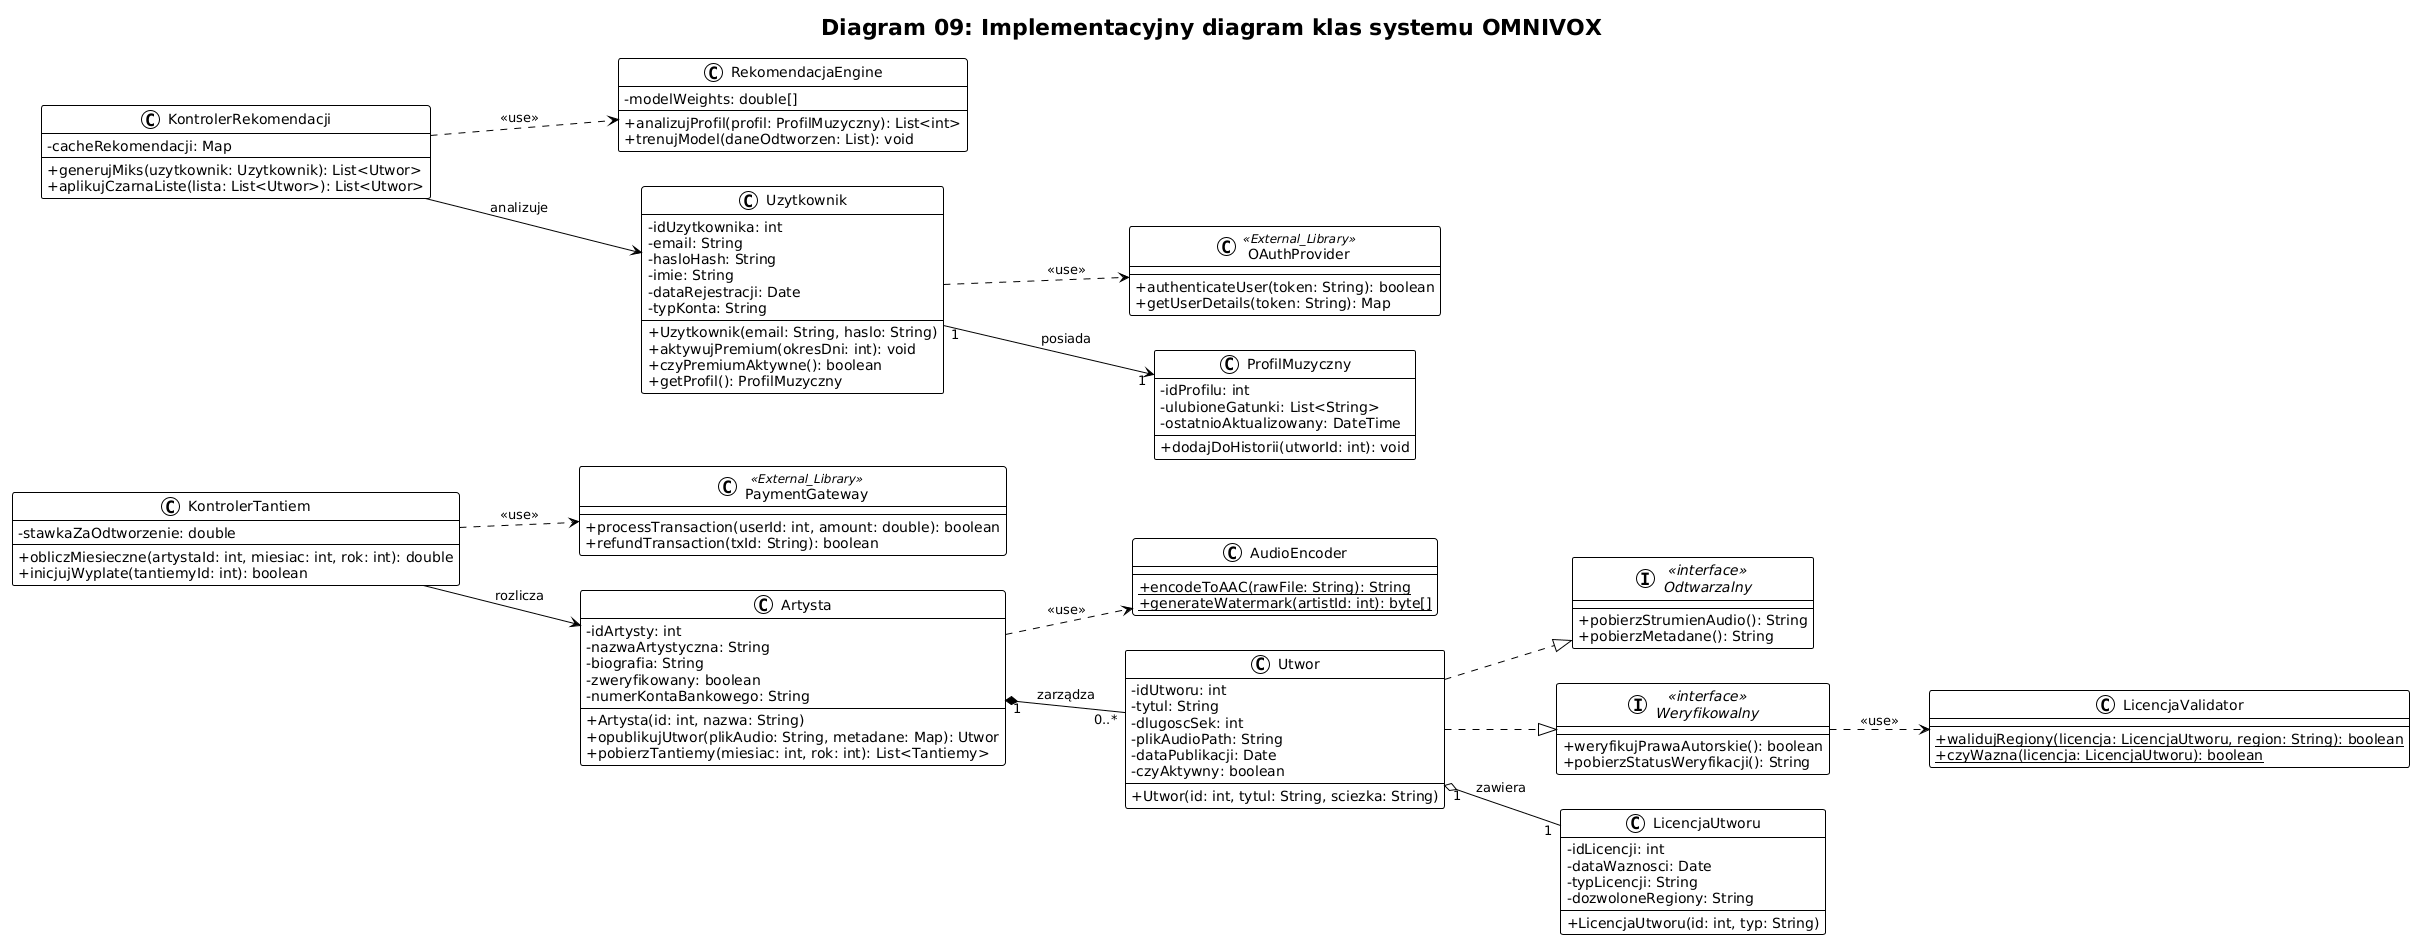

The diagram above was rendered by PlantUML. Its source (embedded in the PNG):
@startuml
!theme plain
skinparam classAttributeIconSize 0
skinparam backgroundColor #FFFFFF
left to right direction

title Diagram 09: Implementacyjny diagram klas systemu OMNIVOX

' --- INTERFEJSY ---
interface "<<interface>>\nOdtwarzalny" as IOdtwarzalny {
    + pobierzStrumienAudio(): String
    + pobierzMetadane(): String
}

interface "<<interface>>\nWeryfikowalny" as IWeryfikowalny {
    + weryfikujPrawaAutorskie(): boolean
    + pobierzStatusWeryfikacji(): String
}

' --- SERWISY ZEWNĘTRZNE (SYSTEMY TRZECIE) ---
class "PaymentGateway" as PaymentGateway <<External_Library>> {
    + processTransaction(userId: int, amount: double): boolean
    + refundTransaction(txId: String): boolean
}

class "OAuthProvider" as OAuthProvider <<External_Library>> {
    + authenticateUser(token: String): boolean
    + getUserDetails(token: String): Map
}

' --- KLASY POMOCNICZE / UTILS ---
class AudioEncoder {
    + {static} encodeToAAC(rawFile: String): String
    + {static} generateWatermark(artistId: int): byte[]
}

class LicencjaValidator {
    + {static} walidujRegiony(licencja: LicencjaUtworu, region: String): boolean
    + {static} czyWazna(licencja: LicencjaUtworu): boolean
}

class RekomendacjaEngine {
    - modelWeights: double[]
    + analizujProfil(profil: ProfilMuzyczny): List<int>
    + trenujModel(daneOdtworzen: List): void
}

' --- GŁÓWNE KLASY IMPLEMENTACYJNE ---
class Uzytkownik {
    - idUzytkownika: int
    - email: String
    - hasloHash: String
    - imie: String
    - dataRejestracji: Date
    - typKonta: String
    --
    + Uzytkownik(email: String, haslo: String)
    + aktywujPremium(okresDni: int): void
    + czyPremiumAktywne(): boolean
    + getProfil(): ProfilMuzyczny
}

class Artysta {
    - idArtysty: int
    - nazwaArtystyczna: String
    - biografia: String
    - zweryfikowany: boolean
    - numerKontaBankowego: String
    --
    + Artysta(id: int, nazwa: String)
    + opublikujUtwor(plikAudio: String, metadane: Map): Utwor
    + pobierzTantiemy(miesiac: int, rok: int): List<Tantiemy>
}

class Utwor {
    - idUtworu: int
    - tytul: String
    - dlugoscSek: int
    - plikAudioPath: String
    - dataPublikacji: Date
    - czyAktywny: boolean
    --
    + Utwor(id: int, tytul: String, sciezka: String)
}

class LicencjaUtworu {
    - idLicencji: int
    - dataWaznosci: Date
    - typLicencji: String
    - dozwoloneRegiony: String
    --
    + LicencjaUtworu(id: int, typ: String)
}

class ProfilMuzyczny {
    - idProfilu: int
    - ulubioneGatunki: List<String>
    - ostatnioAktualizowany: DateTime
    --
    + dodajDoHistorii(utworId: int): void
}

' --- KONTROLERY BIZNESOWE ---
class KontrolerRekomendacji {
    - cacheRekomendacji: Map
    --
    + generujMiks(uzytkownik: Uzytkownik): List<Utwor>
    + aplikujCzarnaListe(lista: List<Utwor>): List<Utwor>
}

class KontrolerTantiem {
    - stawkaZaOdtworzenie: double
    --
    + obliczMiesieczne(artystaId: int, miesiac: int, rok: int): double
    + inicjujWyplate(tantiemyId: int): boolean
}

' --- REALIZACJA INTERFEJSÓW ---
Utwor ..|> IOdtwarzalny
Utwor ..|> IWeryfikowalny

' --- ZALEŻNOŚCI TECHNICZNE (<<use>>) ---
Artysta ..> AudioEncoder : <<use>>
KontrolerRekomendacji ..> RekomendacjaEngine : <<use>>
IWeryfikowalny ..> LicencjaValidator : <<use>>

Uzytkownik ..> OAuthProvider : <<use>>
KontrolerTantiem ..> PaymentGateway : <<use>>

' --- ASOCJACJE I AGREGACJE ---
Uzytkownik "1" --> "1" ProfilMuzyczny : posiada
Artysta "1" *-- "0..*" Utwor : zarządza
Utwor "1" o-- "1" LicencjaUtworu : zawiera
KontrolerRekomendacji --> Uzytkownik : analizuje
KontrolerTantiem --> Artysta : rozlicza

@endum